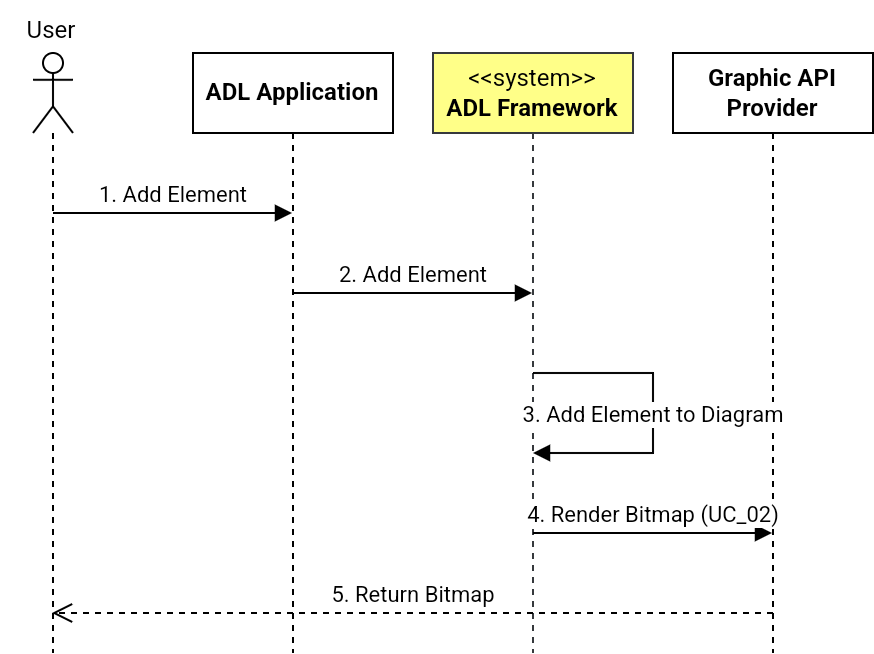

The diagram above was exported from draw.io. Its source (the exported page's mxGraphModel, read from the mxfile embedded in the PNG):
<mxGraphModel dx="1394" dy="747" grid="1" gridSize="10" guides="1" tooltips="1" connect="1" arrows="1" fold="1" page="1" pageScale="1" pageWidth="850" pageHeight="1100" math="0" shadow="0">
  <root>
    <mxCell id="0" />
    <mxCell id="1" parent="0" />
    <mxCell id="eDvLhsXWexeAyYfK2yH7-1" value="" style="shape=umlLifeline;perimeter=lifelinePerimeter;whiteSpace=wrap;html=1;container=1;dropTarget=0;collapsible=0;recursiveResize=0;outlineConnect=0;portConstraint=eastwest;newEdgeStyle={&quot;curved&quot;:0,&quot;rounded&quot;:0};participant=umlActor;" parent="1" vertex="1">
      <mxGeometry x="110" y="80" width="20" height="300" as="geometry" />
    </mxCell>
    <mxCell id="eDvLhsXWexeAyYfK2yH7-2" value="ADL Application" style="shape=umlLifeline;perimeter=lifelinePerimeter;whiteSpace=wrap;html=1;container=1;dropTarget=0;collapsible=0;recursiveResize=0;outlineConnect=0;portConstraint=eastwest;newEdgeStyle={&quot;curved&quot;:0,&quot;rounded&quot;:0};fontStyle=1" parent="1" vertex="1">
      <mxGeometry x="190" y="80" width="100" height="300" as="geometry" />
    </mxCell>
    <mxCell id="eDvLhsXWexeAyYfK2yH7-3" value="&amp;lt;&amp;lt;system&amp;gt;&amp;gt;&lt;br&gt;&lt;b&gt;ADL Framework&lt;/b&gt;" style="shape=umlLifeline;perimeter=lifelinePerimeter;whiteSpace=wrap;html=1;container=1;dropTarget=0;collapsible=0;recursiveResize=0;outlineConnect=0;portConstraint=eastwest;newEdgeStyle={&quot;curved&quot;:0,&quot;rounded&quot;:0};fillColor=#ffff88;strokeColor=#36393d;" parent="1" vertex="1">
      <mxGeometry x="310" y="80" width="100" height="300" as="geometry" />
    </mxCell>
    <mxCell id="eDvLhsXWexeAyYfK2yH7-4" value="&lt;b&gt;Graphic API Provider&lt;/b&gt;" style="shape=umlLifeline;perimeter=lifelinePerimeter;whiteSpace=wrap;html=1;container=1;dropTarget=0;collapsible=0;recursiveResize=0;outlineConnect=0;portConstraint=eastwest;newEdgeStyle={&quot;curved&quot;:0,&quot;rounded&quot;:0};" parent="1" vertex="1">
      <mxGeometry x="430" y="80" width="100" height="300" as="geometry" />
    </mxCell>
    <mxCell id="eDvLhsXWexeAyYfK2yH7-5" value="User" style="text;html=1;align=center;verticalAlign=middle;resizable=0;points=[];autosize=1;strokeColor=none;fillColor=none;" parent="1" vertex="1">
      <mxGeometry x="94" y="54" width="50" height="30" as="geometry" />
    </mxCell>
    <mxCell id="eDvLhsXWexeAyYfK2yH7-6" value="1. Add Element" style="html=1;verticalAlign=bottom;endArrow=block;curved=0;rounded=0;" parent="1" target="eDvLhsXWexeAyYfK2yH7-2" edge="1">
      <mxGeometry width="80" relative="1" as="geometry">
        <mxPoint x="120" y="160" as="sourcePoint" />
        <mxPoint x="200" y="160" as="targetPoint" />
      </mxGeometry>
    </mxCell>
    <mxCell id="eDvLhsXWexeAyYfK2yH7-8" value="2. Add Element" style="html=1;verticalAlign=bottom;endArrow=block;curved=0;rounded=0;" parent="1" target="eDvLhsXWexeAyYfK2yH7-3" edge="1">
      <mxGeometry x="0.0042" width="80" relative="1" as="geometry">
        <mxPoint x="240" y="200" as="sourcePoint" />
        <mxPoint x="320" y="200" as="targetPoint" />
        <mxPoint as="offset" />
      </mxGeometry>
    </mxCell>
    <mxCell id="eDvLhsXWexeAyYfK2yH7-9" value="3. Add Element to Diagram" style="html=1;verticalAlign=bottom;endArrow=block;rounded=0;edgeStyle=elbowEdgeStyle;" parent="1" edge="1">
      <mxGeometry x="0.125" width="80" relative="1" as="geometry">
        <mxPoint x="360" y="240" as="sourcePoint" />
        <mxPoint x="360" y="280" as="targetPoint" />
        <Array as="points">
          <mxPoint x="420" y="260" />
        </Array>
        <mxPoint as="offset" />
      </mxGeometry>
    </mxCell>
    <mxCell id="GsFt3-ihDExQOgljCO5m-2" value="4. Render Bitmap (UC_02)" style="html=1;verticalAlign=bottom;endArrow=block;curved=0;rounded=0;" parent="1" target="eDvLhsXWexeAyYfK2yH7-4" edge="1">
      <mxGeometry width="80" relative="1" as="geometry">
        <mxPoint x="360" y="320" as="sourcePoint" />
        <mxPoint x="440" y="320" as="targetPoint" />
      </mxGeometry>
    </mxCell>
    <mxCell id="GsFt3-ihDExQOgljCO5m-3" value="5. Return Bitmap" style="html=1;verticalAlign=bottom;endArrow=open;dashed=1;endSize=8;curved=0;rounded=0;" parent="1" target="eDvLhsXWexeAyYfK2yH7-1" edge="1">
      <mxGeometry relative="1" as="geometry">
        <mxPoint x="480" y="360" as="sourcePoint" />
        <mxPoint x="400" y="360" as="targetPoint" />
      </mxGeometry>
    </mxCell>
  </root>
</mxGraphModel>